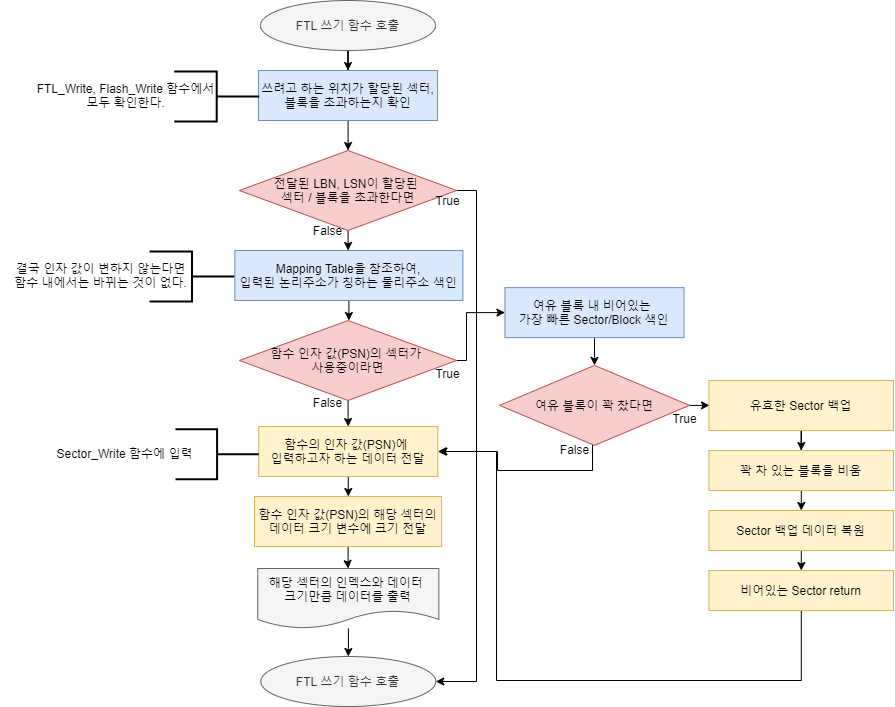

The diagram above was exported from draw.io. Its source (the exported page's mxGraphModel, read from the mxfile embedded in the PNG):
<mxGraphModel dx="1086" dy="806" grid="1" gridSize="10" guides="1" tooltips="1" connect="1" arrows="1" fold="1" page="1" pageScale="1" pageWidth="1390" pageHeight="980" math="0" shadow="0">
  <root>
    <mxCell id="0" />
    <mxCell id="1" parent="0" />
    <mxCell id="f5Jym-jx3WYN8Hm6pSaH-2" style="edgeStyle=orthogonalEdgeStyle;rounded=0;orthogonalLoop=1;jettySize=auto;html=1;entryX=0.5;entryY=0;entryDx=0;entryDy=0;" parent="1" source="qSgD5UGqMRmSTxQkrSyY-2" target="f5Jym-jx3WYN8Hm6pSaH-1" edge="1">
      <mxGeometry relative="1" as="geometry" />
    </mxCell>
    <mxCell id="qSgD5UGqMRmSTxQkrSyY-2" value="&lt;span style=&quot;color: rgb(51 , 51 , 51)&quot;&gt;FTL 쓰기 함수 호출&lt;/span&gt;" style="ellipse;whiteSpace=wrap;html=1;fillColor=#f5f5f5;strokeColor=#666666;fontColor=#333333;" parent="1" vertex="1">
      <mxGeometry x="564" y="40" width="175" height="50" as="geometry" />
    </mxCell>
    <mxCell id="wN1g4RivayYHxbqbVVpX-109" style="edgeStyle=orthogonalEdgeStyle;rounded=0;orthogonalLoop=1;jettySize=auto;html=1;entryX=0.5;entryY=0;entryDx=0;entryDy=0;" parent="1" source="f5Jym-jx3WYN8Hm6pSaH-1" target="wN1g4RivayYHxbqbVVpX-108" edge="1">
      <mxGeometry relative="1" as="geometry" />
    </mxCell>
    <mxCell id="f5Jym-jx3WYN8Hm6pSaH-1" value="쓰려고 하는 위치가 할당된 섹터, 블록을 초과하는지 확인" style="rounded=0;whiteSpace=wrap;html=1;fillColor=#dae8fc;strokeColor=#6c8ebf;" parent="1" vertex="1">
      <mxGeometry x="561.95" y="110" width="179.13" height="50" as="geometry" />
    </mxCell>
    <mxCell id="wN1g4RivayYHxbqbVVpX-56" value="True" style="text;html=1;align=center;verticalAlign=middle;resizable=0;points=[];autosize=1;" parent="1" vertex="1">
      <mxGeometry x="730.7" y="403" width="40" height="20" as="geometry" />
    </mxCell>
    <mxCell id="sT6WYQ6VK5LAu3wChxaL-1" style="edgeStyle=orthogonalEdgeStyle;rounded=0;orthogonalLoop=1;jettySize=auto;html=1;entryX=0.5;entryY=0;entryDx=0;entryDy=0;" parent="1" source="wN1g4RivayYHxbqbVVpX-59" target="wN1g4RivayYHxbqbVVpX-76" edge="1">
      <mxGeometry relative="1" as="geometry" />
    </mxCell>
    <mxCell id="sT6WYQ6VK5LAu3wChxaL-9" style="edgeStyle=orthogonalEdgeStyle;rounded=0;orthogonalLoop=1;jettySize=auto;html=1;entryX=0;entryY=0.5;entryDx=0;entryDy=0;" parent="1" source="wN1g4RivayYHxbqbVVpX-59" target="wN1g4RivayYHxbqbVVpX-81" edge="1">
      <mxGeometry relative="1" as="geometry">
        <Array as="points">
          <mxPoint x="770" y="400" />
          <mxPoint x="770" y="352" />
        </Array>
      </mxGeometry>
    </mxCell>
    <mxCell id="wN1g4RivayYHxbqbVVpX-59" value="함수 인자 값(PSN)의 섹터가 &lt;br&gt;사용중이라면" style="rhombus;whiteSpace=wrap;html=1;fillColor=#f8cecc;strokeColor=#b85450;" parent="1" vertex="1">
      <mxGeometry x="542.89" y="360" width="217.25" height="80" as="geometry" />
    </mxCell>
    <mxCell id="wN1g4RivayYHxbqbVVpX-60" style="edgeStyle=orthogonalEdgeStyle;rounded=0;orthogonalLoop=1;jettySize=auto;html=1;entryX=0.5;entryY=0;entryDx=0;entryDy=0;" parent="1" source="wN1g4RivayYHxbqbVVpX-61" target="wN1g4RivayYHxbqbVVpX-68" edge="1">
      <mxGeometry relative="1" as="geometry" />
    </mxCell>
    <mxCell id="wN1g4RivayYHxbqbVVpX-61" value="해당 섹터의 인덱스와 데이터 &lt;br&gt;크기만큼&amp;nbsp;데이터를 출력" style="shape=document;whiteSpace=wrap;html=1;boundedLbl=1;fillColor=#f5f5f5;strokeColor=#666666;" parent="1" vertex="1">
      <mxGeometry x="561.25" y="608" width="181.08" height="60" as="geometry" />
    </mxCell>
    <mxCell id="wN1g4RivayYHxbqbVVpX-68" value="&lt;span style=&quot;color: rgb(51 , 51 , 51)&quot;&gt;FTL 쓰기 함수 호출&lt;/span&gt;" style="ellipse;whiteSpace=wrap;html=1;fillColor=#f5f5f5;strokeColor=#666666;" parent="1" vertex="1">
      <mxGeometry x="564.2900000000001" y="696" width="175" height="50" as="geometry" />
    </mxCell>
    <mxCell id="wN1g4RivayYHxbqbVVpX-69" value="" style="group" parent="1" vertex="1" connectable="0">
      <mxGeometry x="305" y="290" width="226" height="50" as="geometry" />
    </mxCell>
    <mxCell id="wN1g4RivayYHxbqbVVpX-70" value="" style="group" parent="wN1g4RivayYHxbqbVVpX-69" vertex="1" connectable="0">
      <mxGeometry y="-3.552713678800501e-15" width="226" height="50" as="geometry" />
    </mxCell>
    <mxCell id="wN1g4RivayYHxbqbVVpX-71" value="" style="group" parent="wN1g4RivayYHxbqbVVpX-70" vertex="1" connectable="0">
      <mxGeometry x="-1" y="3.552713678800501e-15" width="226" height="51" as="geometry" />
    </mxCell>
    <mxCell id="wN1g4RivayYHxbqbVVpX-72" value="" style="group" parent="wN1g4RivayYHxbqbVVpX-71" vertex="1" connectable="0">
      <mxGeometry x="8" width="226" height="51" as="geometry" />
    </mxCell>
    <mxCell id="wN1g4RivayYHxbqbVVpX-73" value="" style="strokeWidth=2;html=1;shape=mxgraph.flowchart.annotation_2;align=left;labelPosition=right;pointerEvents=1;rotation=-180;" parent="wN1g4RivayYHxbqbVVpX-72" vertex="1">
      <mxGeometry x="141" y="1" width="85" height="50" as="geometry" />
    </mxCell>
    <mxCell id="wN1g4RivayYHxbqbVVpX-74" value="결국 인자 값이 변하지 않는다면&lt;br&gt;함수 내에서는 바뀌는 것이 없다." style="text;html=1;strokeColor=none;fillColor=none;align=center;verticalAlign=middle;whiteSpace=wrap;rounded=0;rotation=0;" parent="wN1g4RivayYHxbqbVVpX-72" vertex="1">
      <mxGeometry width="185" height="50" as="geometry" />
    </mxCell>
    <mxCell id="wN1g4RivayYHxbqbVVpX-75" style="edgeStyle=orthogonalEdgeStyle;rounded=0;orthogonalLoop=1;jettySize=auto;html=1;entryX=0.5;entryY=0;entryDx=0;entryDy=0;" parent="1" source="wN1g4RivayYHxbqbVVpX-76" target="wN1g4RivayYHxbqbVVpX-78" edge="1">
      <mxGeometry relative="1" as="geometry" />
    </mxCell>
    <mxCell id="wN1g4RivayYHxbqbVVpX-76" value="함수의 인자 값(PSN)에&amp;nbsp;&lt;br&gt;입력하고자 하는 데이터 전달" style="rounded=0;whiteSpace=wrap;html=1;fillColor=#fff2cc;strokeColor=#d6b656;" parent="1" vertex="1">
      <mxGeometry x="562.22" y="466" width="179.13" height="50" as="geometry" />
    </mxCell>
    <mxCell id="wN1g4RivayYHxbqbVVpX-77" style="edgeStyle=orthogonalEdgeStyle;rounded=0;orthogonalLoop=1;jettySize=auto;html=1;entryX=0.5;entryY=0;entryDx=0;entryDy=0;" parent="1" source="wN1g4RivayYHxbqbVVpX-78" target="wN1g4RivayYHxbqbVVpX-61" edge="1">
      <mxGeometry relative="1" as="geometry" />
    </mxCell>
    <mxCell id="wN1g4RivayYHxbqbVVpX-78" value="함수 인자 값(PSN)의 해당 섹터의 데이터 크기 변수에 크기 전달" style="rounded=0;whiteSpace=wrap;html=1;fillColor=#fff2cc;strokeColor=#d6b656;" parent="1" vertex="1">
      <mxGeometry x="557.9899999999999" y="536" width="187.09" height="50" as="geometry" />
    </mxCell>
    <mxCell id="wN1g4RivayYHxbqbVVpX-80" style="edgeStyle=orthogonalEdgeStyle;rounded=0;orthogonalLoop=1;jettySize=auto;html=1;entryX=0.5;entryY=0;entryDx=0;entryDy=0;" parent="1" source="wN1g4RivayYHxbqbVVpX-81" target="wN1g4RivayYHxbqbVVpX-85" edge="1">
      <mxGeometry relative="1" as="geometry" />
    </mxCell>
    <mxCell id="wN1g4RivayYHxbqbVVpX-81" value="여유 블록 내 비어있는 &lt;br&gt;가장 빠른 Sector/Block 색인" style="rounded=0;whiteSpace=wrap;html=1;fillColor=#dae8fc;strokeColor=#6c8ebf;" parent="1" vertex="1">
      <mxGeometry x="808.4300000000002" y="327.13" width="179.13" height="50" as="geometry" />
    </mxCell>
    <mxCell id="sT6WYQ6VK5LAu3wChxaL-4" style="edgeStyle=orthogonalEdgeStyle;rounded=0;orthogonalLoop=1;jettySize=auto;html=1;entryX=1;entryY=0.5;entryDx=0;entryDy=0;" parent="1" edge="1">
      <mxGeometry relative="1" as="geometry">
        <mxPoint x="896" y="483.61684210526323" as="sourcePoint" />
        <mxPoint x="742.3499999999999" y="491" as="targetPoint" />
        <Array as="points">
          <mxPoint x="896" y="510" />
          <mxPoint x="801" y="510" />
          <mxPoint x="801" y="491" />
        </Array>
      </mxGeometry>
    </mxCell>
    <mxCell id="nu3j33HqJtX4e8c7NLaw-1" value="" style="edgeStyle=orthogonalEdgeStyle;rounded=0;orthogonalLoop=1;jettySize=auto;html=1;" parent="1" source="wN1g4RivayYHxbqbVVpX-85" target="wN1g4RivayYHxbqbVVpX-91" edge="1">
      <mxGeometry relative="1" as="geometry" />
    </mxCell>
    <mxCell id="wN1g4RivayYHxbqbVVpX-85" value="여유 블록이 꽉 찼다면" style="rhombus;whiteSpace=wrap;html=1;fillColor=#f8cecc;strokeColor=#b85450;" parent="1" vertex="1">
      <mxGeometry x="803.0000000000001" y="404.88" width="190" height="80" as="geometry" />
    </mxCell>
    <mxCell id="wN1g4RivayYHxbqbVVpX-86" value="True" style="text;html=1;align=center;verticalAlign=middle;resizable=0;points=[];autosize=1;" parent="1" vertex="1">
      <mxGeometry x="968.4300000000001" y="447.88" width="40" height="20" as="geometry" />
    </mxCell>
    <mxCell id="wN1g4RivayYHxbqbVVpX-87" value="False" style="text;html=1;align=center;verticalAlign=middle;resizable=0;points=[];autosize=1;" parent="1" vertex="1">
      <mxGeometry x="858.4300000000001" y="478.88" width="40" height="20" as="geometry" />
    </mxCell>
    <mxCell id="sT6WYQ6VK5LAu3wChxaL-6" style="edgeStyle=orthogonalEdgeStyle;rounded=0;orthogonalLoop=1;jettySize=auto;html=1;" parent="1" source="wN1g4RivayYHxbqbVVpX-91" target="wN1g4RivayYHxbqbVVpX-93" edge="1">
      <mxGeometry relative="1" as="geometry" />
    </mxCell>
    <mxCell id="wN1g4RivayYHxbqbVVpX-91" value="유효한 Sector 백업" style="rounded=0;whiteSpace=wrap;html=1;fillColor=#fff2cc;strokeColor=#d6b656;" parent="1" vertex="1">
      <mxGeometry x="1012.4499999999998" y="420" width="184.57" height="50" as="geometry" />
    </mxCell>
    <mxCell id="sT6WYQ6VK5LAu3wChxaL-7" style="edgeStyle=orthogonalEdgeStyle;rounded=0;orthogonalLoop=1;jettySize=auto;html=1;entryX=0.5;entryY=0;entryDx=0;entryDy=0;" parent="1" source="wN1g4RivayYHxbqbVVpX-93" target="wN1g4RivayYHxbqbVVpX-95" edge="1">
      <mxGeometry relative="1" as="geometry" />
    </mxCell>
    <mxCell id="wN1g4RivayYHxbqbVVpX-93" value="꽉 차 있는 블록을 비움" style="rounded=0;whiteSpace=wrap;html=1;fillColor=#fff2cc;strokeColor=#d6b656;" parent="1" vertex="1">
      <mxGeometry x="1012.45" y="490" width="184.57" height="40" as="geometry" />
    </mxCell>
    <mxCell id="sT6WYQ6VK5LAu3wChxaL-8" style="edgeStyle=orthogonalEdgeStyle;rounded=0;orthogonalLoop=1;jettySize=auto;html=1;entryX=0.5;entryY=0;entryDx=0;entryDy=0;" parent="1" source="wN1g4RivayYHxbqbVVpX-95" target="wN1g4RivayYHxbqbVVpX-97" edge="1">
      <mxGeometry relative="1" as="geometry" />
    </mxCell>
    <mxCell id="wN1g4RivayYHxbqbVVpX-95" value="Sector 백업 데이터 복원" style="rounded=0;whiteSpace=wrap;html=1;fillColor=#fff2cc;strokeColor=#d6b656;" parent="1" vertex="1">
      <mxGeometry x="1012.45" y="550" width="184.57" height="40" as="geometry" />
    </mxCell>
    <mxCell id="nu3j33HqJtX4e8c7NLaw-2" style="edgeStyle=orthogonalEdgeStyle;rounded=0;orthogonalLoop=1;jettySize=auto;html=1;entryX=1;entryY=0.5;entryDx=0;entryDy=0;" parent="1" source="wN1g4RivayYHxbqbVVpX-97" target="wN1g4RivayYHxbqbVVpX-76" edge="1">
      <mxGeometry relative="1" as="geometry">
        <Array as="points">
          <mxPoint x="1105" y="720" />
          <mxPoint x="800" y="720" />
          <mxPoint x="800" y="491" />
        </Array>
      </mxGeometry>
    </mxCell>
    <mxCell id="wN1g4RivayYHxbqbVVpX-97" value="비어있는 Sector return" style="rounded=0;whiteSpace=wrap;html=1;fillColor=#fff2cc;strokeColor=#d6b656;" parent="1" vertex="1">
      <mxGeometry x="1012.45" y="610" width="184.57" height="40" as="geometry" />
    </mxCell>
    <mxCell id="wN1g4RivayYHxbqbVVpX-98" value="" style="group" parent="1" vertex="1" connectable="0">
      <mxGeometry x="329.71" y="110" width="226" height="50" as="geometry" />
    </mxCell>
    <mxCell id="wN1g4RivayYHxbqbVVpX-99" value="" style="group" parent="wN1g4RivayYHxbqbVVpX-98" vertex="1" connectable="0">
      <mxGeometry y="-3.552713678800501e-15" width="226" height="50" as="geometry" />
    </mxCell>
    <mxCell id="wN1g4RivayYHxbqbVVpX-100" value="" style="group" parent="wN1g4RivayYHxbqbVVpX-99" vertex="1" connectable="0">
      <mxGeometry x="-1" y="3.552713678800501e-15" width="226" height="51" as="geometry" />
    </mxCell>
    <mxCell id="wN1g4RivayYHxbqbVVpX-101" value="" style="group" parent="wN1g4RivayYHxbqbVVpX-100" vertex="1" connectable="0">
      <mxGeometry x="8" width="226" height="51" as="geometry" />
    </mxCell>
    <mxCell id="wN1g4RivayYHxbqbVVpX-102" value="" style="strokeWidth=2;html=1;shape=mxgraph.flowchart.annotation_2;align=left;labelPosition=right;pointerEvents=1;rotation=-180;" parent="wN1g4RivayYHxbqbVVpX-101" vertex="1">
      <mxGeometry x="141" y="1" width="85" height="50" as="geometry" />
    </mxCell>
    <mxCell id="wN1g4RivayYHxbqbVVpX-103" value="FTL_Write, Flash_Write 함수에서&lt;br&gt;모두 확인한다." style="text;html=1;strokeColor=none;fillColor=none;align=center;verticalAlign=middle;whiteSpace=wrap;rounded=0;rotation=0;" parent="wN1g4RivayYHxbqbVVpX-101" vertex="1">
      <mxGeometry width="185" height="50" as="geometry" />
    </mxCell>
    <mxCell id="wN1g4RivayYHxbqbVVpX-104" value="" style="strokeWidth=2;html=1;shape=mxgraph.flowchart.annotation_2;align=left;labelPosition=right;pointerEvents=1;rotation=-180;" parent="1" vertex="1">
      <mxGeometry x="478.94" y="468.75" width="83.29" height="50" as="geometry" />
    </mxCell>
    <mxCell id="wN1g4RivayYHxbqbVVpX-105" value="Sector_Write 함수에 입력" style="text;html=1;strokeColor=none;fillColor=none;align=center;verticalAlign=middle;whiteSpace=wrap;rounded=0;rotation=0;" parent="1" vertex="1">
      <mxGeometry x="336.22999999999996" y="467.75" width="185" height="50" as="geometry" />
    </mxCell>
    <mxCell id="wN1g4RivayYHxbqbVVpX-106" style="edgeStyle=orthogonalEdgeStyle;rounded=0;orthogonalLoop=1;jettySize=auto;html=1;entryX=0.5;entryY=0;entryDx=0;entryDy=0;" parent="1" source="wN1g4RivayYHxbqbVVpX-107" target="wN1g4RivayYHxbqbVVpX-59" edge="1">
      <mxGeometry relative="1" as="geometry" />
    </mxCell>
    <mxCell id="wN1g4RivayYHxbqbVVpX-107" value="Mapping Table을 참조하여,&lt;br&gt;입력된 논리주소가 칭하는 물리주소 색인" style="rounded=0;whiteSpace=wrap;html=1;fillColor=#dae8fc;strokeColor=#6c8ebf;" parent="1" vertex="1">
      <mxGeometry x="538.33" y="290" width="228.05" height="50" as="geometry" />
    </mxCell>
    <mxCell id="wN1g4RivayYHxbqbVVpX-110" style="edgeStyle=orthogonalEdgeStyle;rounded=0;orthogonalLoop=1;jettySize=auto;html=1;entryX=0.5;entryY=0;entryDx=0;entryDy=0;" parent="1" source="wN1g4RivayYHxbqbVVpX-108" target="wN1g4RivayYHxbqbVVpX-107" edge="1">
      <mxGeometry relative="1" as="geometry" />
    </mxCell>
    <mxCell id="sT6WYQ6VK5LAu3wChxaL-2" style="edgeStyle=orthogonalEdgeStyle;rounded=0;orthogonalLoop=1;jettySize=auto;html=1;entryX=1;entryY=0.5;entryDx=0;entryDy=0;" parent="1" source="wN1g4RivayYHxbqbVVpX-108" target="wN1g4RivayYHxbqbVVpX-68" edge="1">
      <mxGeometry relative="1" as="geometry">
        <Array as="points">
          <mxPoint x="780" y="230" />
          <mxPoint x="780" y="721" />
        </Array>
      </mxGeometry>
    </mxCell>
    <mxCell id="wN1g4RivayYHxbqbVVpX-108" value="전달된 LBN, LSN이 할당된&amp;nbsp;&lt;br&gt;섹터 / 블록을 초과한다면" style="rhombus;whiteSpace=wrap;html=1;fillColor=#f8cecc;strokeColor=#b85450;" parent="1" vertex="1">
      <mxGeometry x="542.89" y="190" width="217.25" height="80" as="geometry" />
    </mxCell>
    <mxCell id="wN1g4RivayYHxbqbVVpX-111" value="True" style="text;html=1;align=center;verticalAlign=middle;resizable=0;points=[];autosize=1;" parent="1" vertex="1">
      <mxGeometry x="730.7" y="230" width="40" height="20" as="geometry" />
    </mxCell>
    <mxCell id="wN1g4RivayYHxbqbVVpX-112" value="False" style="text;html=1;align=center;verticalAlign=middle;resizable=0;points=[];autosize=1;" parent="1" vertex="1">
      <mxGeometry x="610.7" y="260" width="40" height="20" as="geometry" />
    </mxCell>
    <mxCell id="I0YAlm_ZjgQD_gfaNFMJ-1" value="False" style="text;html=1;align=center;verticalAlign=middle;resizable=0;points=[];autosize=1;" parent="1" vertex="1">
      <mxGeometry x="610.7" y="431.88" width="40" height="20" as="geometry" />
    </mxCell>
  </root>
</mxGraphModel>